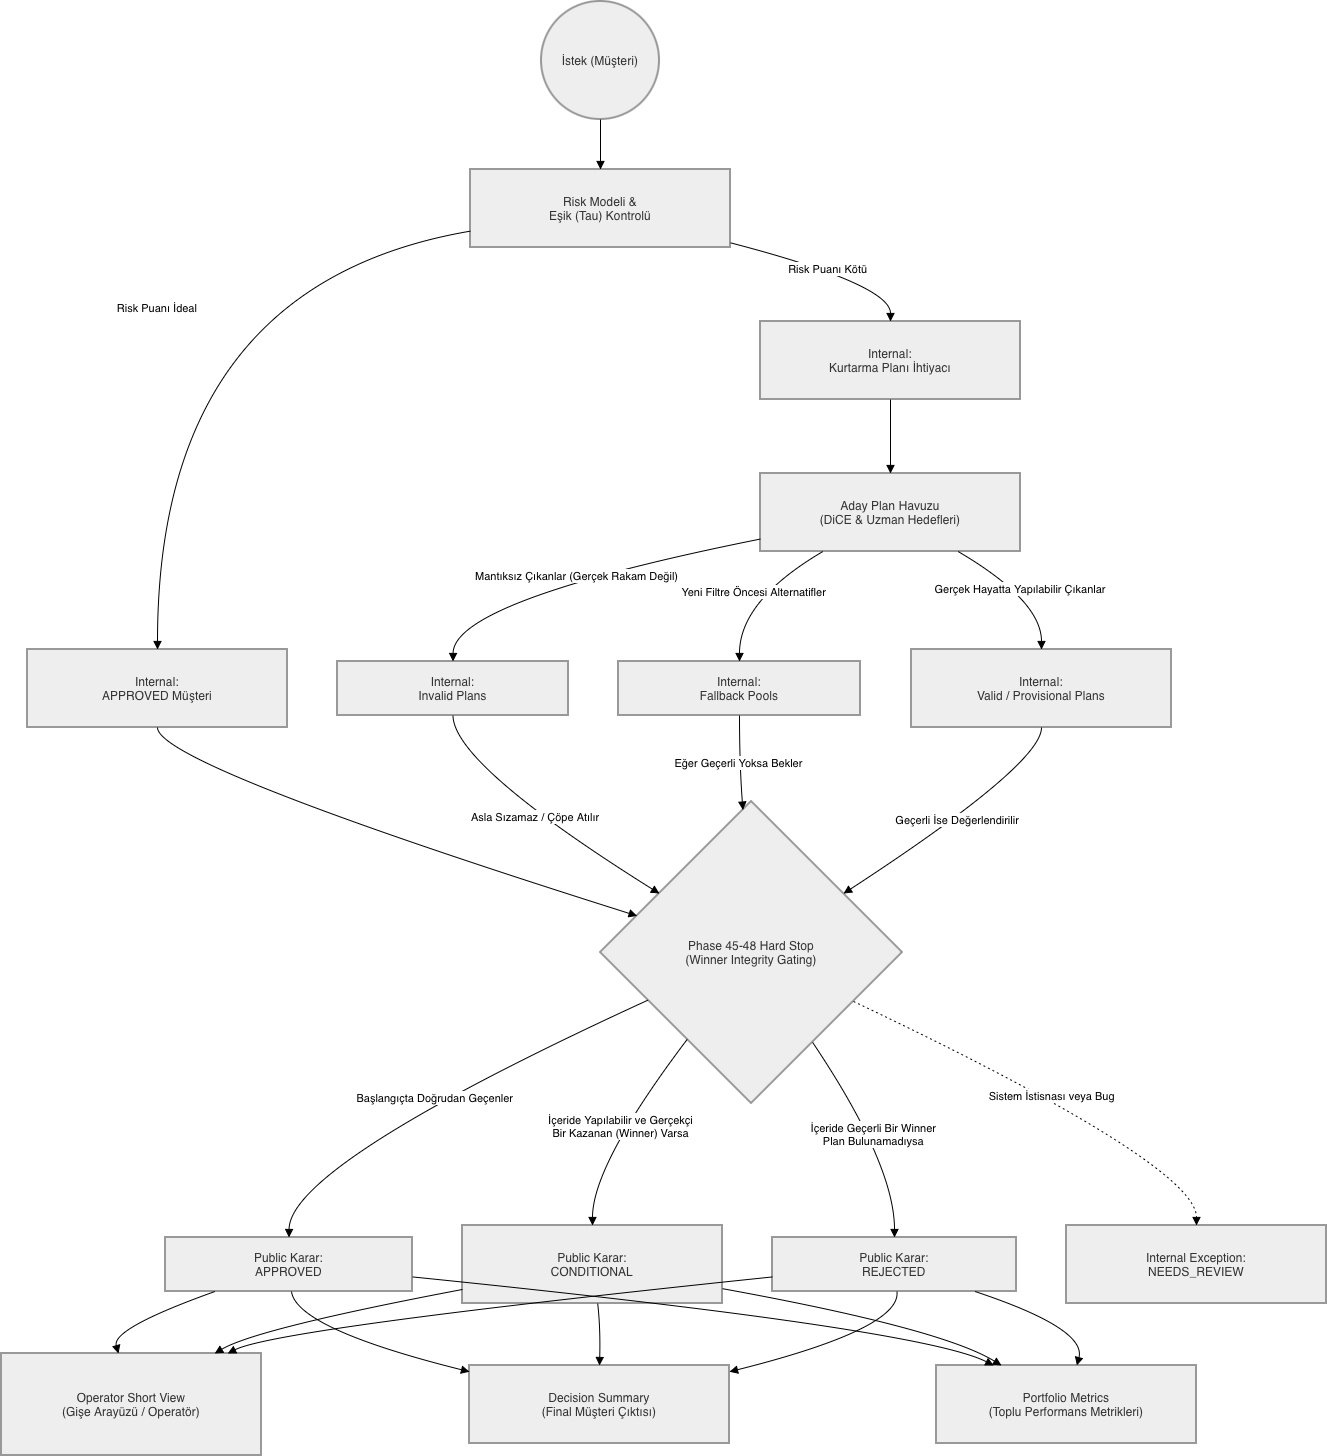

The diagram above was exported from draw.io. Its source (the exported page's mxGraphModel, read from the mxfile embedded in the PNG):
<mxGraphModel dx="2365" dy="1605" grid="0" gridSize="10" guides="1" tooltips="1" connect="1" arrows="1" fold="1" page="0" pageScale="1" pageWidth="827" pageHeight="1169" math="0" shadow="0">
  <root>
    <mxCell id="0" />
    <mxCell id="1" parent="0" />
    <mxCell id="2" parent="1" style="ellipse;aspect=fixed;strokeWidth=2;whiteSpace=wrap;fillColor=light-dark(#eeeeee,#1f2020);strokeColor=light-dark(#999999,#cccccc);fontColor=light-dark(#333333,#cccccc);" value="İstek (Müşteri)" vertex="1">
      <mxGeometry height="118" width="118" x="548" y="8" as="geometry" />
    </mxCell>
    <mxCell id="3" parent="1" style="whiteSpace=wrap;strokeWidth=2;fillColor=light-dark(#eeeeee,#1f2020);strokeColor=light-dark(#999999,#cccccc);fontColor=light-dark(#333333,#cccccc);" value="Risk Modeli &amp;&#10;Eşik (Tau) Kontrolü" vertex="1">
      <mxGeometry height="78" width="260" x="477" y="176" as="geometry" />
    </mxCell>
    <mxCell id="4" parent="1" style="whiteSpace=wrap;strokeWidth=2;fillColor=light-dark(#eeeeee,#1f2020);strokeColor=light-dark(#999999,#cccccc);fontColor=light-dark(#333333,#cccccc);" value="Internal:&#10; APPROVED Müşteri" vertex="1">
      <mxGeometry height="78" width="260" x="34" y="656" as="geometry" />
    </mxCell>
    <mxCell id="5" parent="1" style="whiteSpace=wrap;strokeWidth=2;fillColor=light-dark(#eeeeee,#1f2020);strokeColor=light-dark(#999999,#cccccc);fontColor=light-dark(#333333,#cccccc);" value="Internal:&#10; Kurtarma Planı İhtiyacı" vertex="1">
      <mxGeometry height="78" width="260" x="767" y="328" as="geometry" />
    </mxCell>
    <mxCell id="6" parent="1" style="whiteSpace=wrap;strokeWidth=2;fillColor=light-dark(#eeeeee,#1f2020);strokeColor=light-dark(#999999,#cccccc);fontColor=light-dark(#333333,#cccccc);" value="Aday Plan Havuzu&#10;(DiCE &amp; Uzman Hedefleri)" vertex="1">
      <mxGeometry height="78" width="260" x="767" y="480" as="geometry" />
    </mxCell>
    <mxCell id="7" parent="1" style="whiteSpace=wrap;strokeWidth=2;fillColor=light-dark(#eeeeee,#1f2020);strokeColor=light-dark(#999999,#cccccc);fontColor=light-dark(#333333,#cccccc);" value="Internal:&#10; Invalid Plans" vertex="1">
      <mxGeometry height="54" width="231" x="344" y="668" as="geometry" />
    </mxCell>
    <mxCell id="8" parent="1" style="whiteSpace=wrap;strokeWidth=2;fillColor=light-dark(#eeeeee,#1f2020);strokeColor=light-dark(#999999,#cccccc);fontColor=light-dark(#333333,#cccccc);" value="Internal:&#10; Fallback Pools" vertex="1">
      <mxGeometry height="54" width="242" x="625" y="668" as="geometry" />
    </mxCell>
    <mxCell id="9" parent="1" style="whiteSpace=wrap;strokeWidth=2;fillColor=light-dark(#eeeeee,#1f2020);strokeColor=light-dark(#999999,#cccccc);fontColor=light-dark(#333333,#cccccc);" value="Internal:&#10; Valid / Provisional Plans" vertex="1">
      <mxGeometry height="78" width="260" x="918" y="656" as="geometry" />
    </mxCell>
    <mxCell id="10" parent="1" style="rhombus;strokeWidth=2;whiteSpace=wrap;fillColor=light-dark(#eeeeee,#1f2020);strokeColor=light-dark(#999999,#cccccc);fontColor=light-dark(#333333,#cccccc);" value="Phase 45-48 Hard Stop&#10;(Winner Integrity Gating)" vertex="1">
      <mxGeometry height="302" width="302" x="607" y="808" as="geometry" />
    </mxCell>
    <mxCell id="11" parent="1" style="whiteSpace=wrap;strokeWidth=2;fillColor=light-dark(#eeeeee,#1f2020);strokeColor=light-dark(#999999,#cccccc);fontColor=light-dark(#333333,#cccccc);" value="Public Karar:&#10; REJECTED" vertex="1">
      <mxGeometry height="54" width="244" x="779" y="1244" as="geometry" />
    </mxCell>
    <mxCell id="12" parent="1" style="whiteSpace=wrap;strokeWidth=2;fillColor=light-dark(#eeeeee,#1f2020);strokeColor=light-dark(#999999,#cccccc);fontColor=light-dark(#333333,#cccccc);" value="Public Karar:&#10; CONDITIONAL" vertex="1">
      <mxGeometry height="78" width="260" x="469" y="1232" as="geometry" />
    </mxCell>
    <mxCell id="13" parent="1" style="whiteSpace=wrap;strokeWidth=2;fillColor=light-dark(#eeeeee,#1f2020);strokeColor=light-dark(#999999,#cccccc);fontColor=light-dark(#333333,#cccccc);" value="Public Karar:&#10; APPROVED" vertex="1">
      <mxGeometry height="54" width="247" x="172" y="1244" as="geometry" />
    </mxCell>
    <mxCell id="14" parent="1" style="whiteSpace=wrap;strokeWidth=2;fillColor=light-dark(#eeeeee,#1f2020);strokeColor=light-dark(#999999,#cccccc);fontColor=light-dark(#333333,#cccccc);" value="Internal Exception:&#10; NEEDS_REVIEW" vertex="1">
      <mxGeometry height="78" width="260" x="1073" y="1232" as="geometry" />
    </mxCell>
    <mxCell id="15" parent="1" style="whiteSpace=wrap;strokeWidth=2;fillColor=light-dark(#eeeeee,#1f2020);strokeColor=light-dark(#999999,#cccccc);fontColor=light-dark(#333333,#cccccc);" value="Operator Short View&#10;(Gişe Arayüzü / Operatör)" vertex="1">
      <mxGeometry height="102" width="260" x="8" y="1360" as="geometry" />
    </mxCell>
    <mxCell id="16" parent="1" style="whiteSpace=wrap;strokeWidth=2;fillColor=light-dark(#eeeeee,#1f2020);strokeColor=light-dark(#999999,#cccccc);fontColor=light-dark(#333333,#cccccc);" value="Decision Summary&#10;(Final Müşteri Çıktısı)" vertex="1">
      <mxGeometry height="78" width="260" x="476" y="1372" as="geometry" />
    </mxCell>
    <mxCell id="17" parent="1" style="whiteSpace=wrap;strokeWidth=2;fillColor=light-dark(#eeeeee,#1f2020);strokeColor=light-dark(#999999,#cccccc);fontColor=light-dark(#333333,#cccccc);" value="Portfolio Metrics&#10;(Toplu Performans Metrikleri)" vertex="1">
      <mxGeometry height="78" width="260" x="943" y="1372" as="geometry" />
    </mxCell>
    <mxCell id="18" edge="1" parent="1" source="2" style="curved=1;startArrow=none;endArrow=block;exitX=0.5;exitY=1;entryX=0.5;entryY=0;" target="3" value="">
      <mxGeometry relative="1" as="geometry">
        <Array as="points" />
      </mxGeometry>
    </mxCell>
    <mxCell id="19" edge="1" parent="1" source="3" style="curved=1;startArrow=none;endArrow=block;exitX=0;exitY=0.79;entryX=0.5;entryY=0;" target="4" value="Risk Puanı İdeal">
      <mxGeometry relative="1" as="geometry">
        <Array as="points">
          <mxPoint x="164" y="291" />
        </Array>
      </mxGeometry>
    </mxCell>
    <mxCell id="20" edge="1" parent="1" source="3" style="curved=1;startArrow=none;endArrow=block;exitX=1;exitY=0.94;entryX=0.5;entryY=0;" target="5" value="Risk Puanı Kötü">
      <mxGeometry relative="1" as="geometry">
        <Array as="points">
          <mxPoint x="897" y="291" />
        </Array>
      </mxGeometry>
    </mxCell>
    <mxCell id="21" edge="1" parent="1" source="5" style="curved=1;startArrow=none;endArrow=block;exitX=0.5;exitY=1;entryX=0.5;entryY=0;" target="6" value="">
      <mxGeometry relative="1" as="geometry">
        <Array as="points" />
      </mxGeometry>
    </mxCell>
    <mxCell id="22" edge="1" parent="1" source="6" style="curved=1;startArrow=none;endArrow=block;exitX=0;exitY=0.84;entryX=0.5;entryY=0;" target="7" value="Mantıksız Çıkanlar (Gerçek Rakam Değil)">
      <mxGeometry relative="1" as="geometry">
        <Array as="points">
          <mxPoint x="460" y="607" />
        </Array>
      </mxGeometry>
    </mxCell>
    <mxCell id="23" edge="1" parent="1" source="6" style="curved=1;startArrow=none;endArrow=block;exitX=0.24;exitY=1;entryX=0.5;entryY=0;" target="8" value="Yeni Filtre Öncesi Alternatifler">
      <mxGeometry relative="1" as="geometry">
        <Array as="points">
          <mxPoint x="746" y="607" />
        </Array>
      </mxGeometry>
    </mxCell>
    <mxCell id="24" edge="1" parent="1" source="6" style="curved=1;startArrow=none;endArrow=block;exitX=0.76;exitY=1;entryX=0.5;entryY=0;" target="9" value="Gerçek Hayatta Yapılabilir Çıkanlar">
      <mxGeometry relative="1" as="geometry">
        <Array as="points">
          <mxPoint x="1048" y="607" />
        </Array>
      </mxGeometry>
    </mxCell>
    <mxCell id="25" edge="1" parent="1" source="4" style="curved=1;startArrow=none;endArrow=block;exitX=0.5;exitY=1;entryX=0;entryY=0.34;" target="10" value="">
      <mxGeometry relative="1" as="geometry">
        <Array as="points">
          <mxPoint x="164" y="771" />
        </Array>
      </mxGeometry>
    </mxCell>
    <mxCell id="26" edge="1" parent="1" source="7" style="curved=1;startArrow=none;endArrow=block;exitX=0.5;exitY=1;entryX=0;entryY=0.18;" target="10" value="Asla Sızamaz / Çöpe Atılır">
      <mxGeometry relative="1" as="geometry">
        <Array as="points">
          <mxPoint x="460" y="771" />
        </Array>
      </mxGeometry>
    </mxCell>
    <mxCell id="27" edge="1" parent="1" source="8" style="curved=1;startArrow=none;endArrow=block;exitX=0.5;exitY=1;entryX=0.47;entryY=0;" target="10" value="Eğer Geçerli Yoksa Bekler">
      <mxGeometry relative="1" as="geometry">
        <Array as="points">
          <mxPoint x="746" y="771" />
        </Array>
      </mxGeometry>
    </mxCell>
    <mxCell id="28" edge="1" parent="1" source="9" style="curved=1;startArrow=none;endArrow=block;exitX=0.5;exitY=1;entryX=1;entryY=0.18;" target="10" value="Geçerli İse Değerlendirilir">
      <mxGeometry relative="1" as="geometry">
        <Array as="points">
          <mxPoint x="1048" y="771" />
        </Array>
      </mxGeometry>
    </mxCell>
    <mxCell id="29" edge="1" parent="1" source="10" style="curved=1;startArrow=none;endArrow=block;exitX=0.84;exitY=1;entryX=0.5;entryY=0;" target="11" value="İçeride Geçerli Bir Winner&#10;Plan Bulunamadıysa">
      <mxGeometry relative="1" as="geometry">
        <Array as="points">
          <mxPoint x="901" y="1171" />
        </Array>
      </mxGeometry>
    </mxCell>
    <mxCell id="30" edge="1" parent="1" source="10" style="curved=1;startArrow=none;endArrow=block;exitX=0.13;exitY=1;entryX=0.5;entryY=0;" target="12" value="İçeride Yapılabilir ve Gerçekçi&#10;Bir Kazanan (Winner) Varsa">
      <mxGeometry relative="1" as="geometry">
        <Array as="points">
          <mxPoint x="599" y="1171" />
        </Array>
      </mxGeometry>
    </mxCell>
    <mxCell id="31" edge="1" parent="1" source="10" style="curved=1;startArrow=none;endArrow=block;exitX=0;exitY=0.73;entryX=0.5;entryY=0;" target="13" value="Başlangıçta Doğrudan Geçenler">
      <mxGeometry relative="1" as="geometry">
        <Array as="points">
          <mxPoint x="296" y="1171" />
        </Array>
      </mxGeometry>
    </mxCell>
    <mxCell id="32" edge="1" parent="1" source="10" style="curved=1;dashed=1;dashPattern=2 3;startArrow=none;endArrow=block;exitX=1;exitY=0.74;entryX=0.5;entryY=0;" target="14" value="Sistem İstisnası veya Bug">
      <mxGeometry relative="1" as="geometry">
        <Array as="points">
          <mxPoint x="1203" y="1171" />
        </Array>
      </mxGeometry>
    </mxCell>
    <mxCell id="33" edge="1" parent="1" source="13" style="curved=1;startArrow=none;endArrow=block;exitX=0.2;exitY=1;entryX=0.45;entryY=0;" target="15" value="">
      <mxGeometry relative="1" as="geometry">
        <Array as="points">
          <mxPoint x="118" y="1335" />
        </Array>
      </mxGeometry>
    </mxCell>
    <mxCell id="34" edge="1" parent="1" source="12" style="curved=1;startArrow=none;endArrow=block;exitX=0;exitY=0.82;entryX=0.82;entryY=0;" target="15" value="">
      <mxGeometry relative="1" as="geometry">
        <Array as="points">
          <mxPoint x="263" y="1335" />
        </Array>
      </mxGeometry>
    </mxCell>
    <mxCell id="35" edge="1" parent="1" source="11" style="curved=1;startArrow=none;endArrow=block;exitX=0;exitY=0.73;entryX=0.87;entryY=0;" target="15" value="">
      <mxGeometry relative="1" as="geometry">
        <Array as="points">
          <mxPoint x="283" y="1335" />
        </Array>
      </mxGeometry>
    </mxCell>
    <mxCell id="36" edge="1" parent="1" source="13" style="curved=1;startArrow=none;endArrow=block;exitX=0.51;exitY=1;entryX=0;entryY=0.08;" target="16" value="">
      <mxGeometry relative="1" as="geometry">
        <Array as="points">
          <mxPoint x="303" y="1335" />
        </Array>
      </mxGeometry>
    </mxCell>
    <mxCell id="37" edge="1" parent="1" source="12" style="curved=1;startArrow=none;endArrow=block;exitX=0.52;exitY=1;entryX=0.5;entryY=0;" target="16" value="">
      <mxGeometry relative="1" as="geometry">
        <Array as="points">
          <mxPoint x="607" y="1335" />
        </Array>
      </mxGeometry>
    </mxCell>
    <mxCell id="38" edge="1" parent="1" source="11" style="curved=1;startArrow=none;endArrow=block;exitX=0.51;exitY=1;entryX=1;entryY=0.08;" target="16" value="">
      <mxGeometry relative="1" as="geometry">
        <Array as="points">
          <mxPoint x="908" y="1335" />
        </Array>
      </mxGeometry>
    </mxCell>
    <mxCell id="39" edge="1" parent="1" source="13" style="curved=1;startArrow=none;endArrow=block;exitX=1;exitY=0.73;entryX=0.22;entryY=0;" target="17" value="">
      <mxGeometry relative="1" as="geometry">
        <Array as="points">
          <mxPoint x="928" y="1335" />
        </Array>
      </mxGeometry>
    </mxCell>
    <mxCell id="40" edge="1" parent="1" source="12" style="curved=1;startArrow=none;endArrow=block;exitX=1;exitY=0.81;entryX=0.25;entryY=0;" target="17" value="">
      <mxGeometry relative="1" as="geometry">
        <Array as="points">
          <mxPoint x="948" y="1335" />
        </Array>
      </mxGeometry>
    </mxCell>
    <mxCell id="41" edge="1" parent="1" source="11" style="curved=1;startArrow=none;endArrow=block;exitX=0.83;exitY=1;entryX=0.54;entryY=0;" target="17" value="">
      <mxGeometry relative="1" as="geometry">
        <Array as="points">
          <mxPoint x="1093" y="1335" />
        </Array>
      </mxGeometry>
    </mxCell>
  </root>
</mxGraphModel>